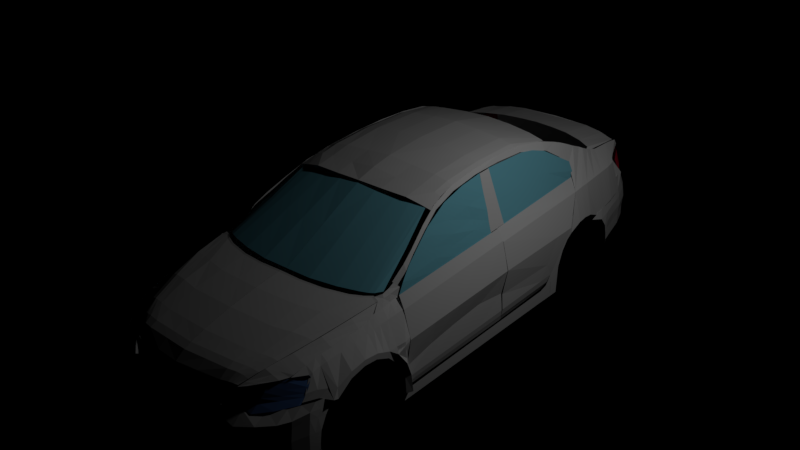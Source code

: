 # Source: bez_modifierov.blend  (saved by Blender 2.77.0; exported with 4.5.12 LTS)
import bpy
from mathutils import Matrix  # noqa: F401  (used for matrix-valued properties, if any)

bpy.ops.wm.read_factory_settings(use_empty=True)
scene = bpy.context.scene
scene.name = 'Scene'

# ---- collections
col_collection_1 = bpy.data.collections.new('Collection 1'); scene.collection.children.link(col_collection_1)

# ---- materials (node trees are filled in below, after node groups)
mat_material_001 = bpy.data.materials.new('Material.001')
mat_material_001.alpha_threshold = 0.0
mat_material_001.use_transparent_shadow = False
mat_material_001.diffuse_color = (0.2307, 0.6584, 0.7991, 1.0)
mat_material_001.roughness = 0.5
mat_material_003 = bpy.data.materials.new('Material.003')
mat_material_003.alpha_threshold = 0.0
mat_material_003.use_transparent_shadow = False
mat_material_003.diffuse_color = (0.8, 0.007167, 0.05758, 1.0)
mat_material_003.roughness = 0.5
mat_material_005 = bpy.data.materials.new('Material.005')
mat_material_005.alpha_threshold = 0.0
mat_material_005.use_transparent_shadow = False
mat_material_005.diffuse_color = (0.2307, 0.6574, 0.8, 1.0)
mat_material_005.roughness = 0.5
mat_material_006 = bpy.data.materials.new('Material.006')
mat_material_006.alpha_threshold = 0.0
mat_material_006.use_transparent_shadow = False
mat_material_006.diffuse_color = (0.2307, 0.6584, 0.7991, 1.0)
mat_material_006.roughness = 0.5
mat_material = bpy.data.materials.new('Material')
mat_material.alpha_threshold = 0.0
mat_material.use_transparent_shadow = False
mat_material.diffuse_color = (0.1651, 0.3418, 0.8, 1.0)
mat_material.roughness = 0.5
mat_material_004 = bpy.data.materials.new('Material.004')
mat_material_004.alpha_threshold = 0.0
mat_material_004.use_transparent_shadow = False
mat_material_004.diffuse_color = (0.2307, 0.6584, 0.7991, 1.0)
mat_material_004.roughness = 0.5

# ---- material node trees

# ---- cameras
cam_camera = bpy.data.cameras.new('Camera')
cam_camera.clip_end = 100.0
cam_camera.lens = 35.0
cam_camera.sensor_width = 32.0
cam_camera.sensor_height = 18.0
cam_camera.ortho_scale = 7.314
cam_camera.dof.focus_distance = 0.0
cam_camera.dof.aperture_fstop = 128.0

# ---- lights
light_lamp = bpy.data.lights.new('Lamp', 'POINT')
light_lamp.transmission_factor = 0.0
light_lamp.cutoff_distance = 30.0
light_lamp.energy = 100.0
light_lamp.shadow_buffer_clip_start = 1.001
light_lamp.shadow_soft_size = 0.1
light_lamp.shadow_maximum_resolution = 0.006
light_lamp.use_absolute_resolution = True

# ---- meshes
me_plane_019 = bpy.data.meshes.new('Plane.019')
me_plane_019.from_pydata([(0.002147, -2.76, 3.573), (4.487, -1.61, 3.573), (0.002147, 1.886, 5.963), (3.588, 2.278, 5.717), (2.695, -2.532, 3.573), (2.071, 1.997, 5.821), (1.037, 1.889, 5.892), (1.349, -2.751, 3.573), (3.682, -2.245, 3.573), (2.83, 2.091, 5.769), (4.085, -2.085, 3.573), (3.209, 2.184, 5.743), (4.286, -1.95, 3.573), (3.399, 2.231, 5.73), (0.002147, -0.4372, 4.768), (4.086, 0.3338, 4.645), (2.383, -0.2677, 4.697), (1.193, -0.4308, 4.732), (3.256, -0.07719, 4.671), (3.647, 0.04964, 4.658), (3.842, 0.1403, 4.651)], [], [(20, 15, 3, 13), (17, 16, 5, 6), (14, 17, 6, 2), (16, 18, 9, 5), (18, 19, 11, 9), (19, 20, 13, 11), (10, 12, 20, 19), (8, 10, 19, 18), (4, 8, 18, 16), (0, 7, 17, 14), (7, 4, 16, 17), (12, 1, 15, 20)])
_k = {(0, 14): 1.0, (1, 12): 1.0, (3, 15): 1.0, (2, 6): 1.0, (4, 7): 1.0, (5, 9): 1.0, (5, 6): 1.0, (0, 7): 1.0, (4, 8): 1.0, (9, 11): 1.0, (8, 10): 1.0, (11, 13): 1.0, (10, 12): 1.0, (3, 13): 1.0, (2, 14): 1.0, (1, 15): 1.0, (19, 20): 1.0, (18, 19): 1.0, (16, 18): 1.0, (14, 17): 1.0, (16, 17): 1.0, (15, 20): 1.0}
me_plane_019.attributes.new('crease_edge', 'FLOAT', 'EDGE').data.foreach_set('value', [_k.get((min(e.vertices), max(e.vertices)), 0.0) for e in me_plane_019.edges])
me_plane_019.materials.append(mat_material_001)
me_plane_019.use_remesh_preserve_volume = False
me_plane_019.use_remesh_preserve_attributes = False
me_plane_019.use_mirror_vertex_groups = False
me_plane_019.update()
me_plane_014 = bpy.data.meshes.new('Plane.014')
me_plane_014.from_pydata([(0.01387, -0.7411, 1.132e-08), (6.501, -0.7411, 0.9707), (0.01387, 1.518, -1.165), (6.781, 1.539, -0.41), (3.257, -0.7411, 0.1618), (3.398, 1.529, -0.9816), (4.879, -0.7411, 0.48), (5.089, 1.534, -0.7605), (0.01387, 0.8184, -0.5225), (5.474, 0.8339, 0.2934), (3.358, 0.8261, -0.3452), (5.03, 0.83, -0.0967), (6.757, 1.143, -0.01958), (3.378, 1.134, -0.6247), (5.06, 1.139, -0.3899), (0.01387, 1.125, -0.805)], [], [(14, 12, 3, 7), (15, 13, 5, 2), (13, 14, 7, 5), (4, 6, 11, 10), (0, 4, 10, 8), (6, 1, 9, 11), (10, 11, 14, 13), (8, 10, 13, 15), (11, 9, 12, 14)])
_k = {(0, 8): 1.0, (1, 6): 1.0, (3, 12): 1.0, (2, 5): 1.0, (0, 4): 1.0, (5, 7): 1.0, (4, 6): 1.0, (3, 7): 1.0, (8, 15): 1.0, (1, 9): 1.0, (10, 11): 1.0, (8, 10): 1.0, (9, 11): 1.0, (9, 12): 1.0, (2, 15): 1.0, (13, 14): 1.0, (13, 15): 1.0, (12, 14): 1.0}
me_plane_014.attributes.new('crease_edge', 'FLOAT', 'EDGE').data.foreach_set('value', [_k.get((min(e.vertices), max(e.vertices)), 0.0) for e in me_plane_014.edges])
me_plane_014.use_remesh_preserve_volume = False
me_plane_014.use_remesh_preserve_attributes = False
me_plane_014.use_mirror_vertex_groups = False
me_plane_014.update()
me_plane_009 = bpy.data.meshes.new('Plane.009')
me_plane_009.from_pydata([(-0.004308, -1.516, 0.3934), (4.528, -1.246, -0.2827), (-0.004308, 1.492, 0.8851), (3.446, 1.443, 0.6761), (-0.004308, 0.2701, 0.6854), (4.34, 0.3507, 0.2867), (3.951, 0.9166, 0.4885), (-0.004308, 0.9033, 0.7889), (2.355, -1.498, 0.2749), (1.792, 1.466, 0.7763), (2.946, 0.3121, 0.4778), (2.571, 0.9102, 0.6325), (3.442, -1.421, 0.08214), (2.619, 1.454, 0.7262), (3.299, 0.3314, 0.3822), (3.003, 0.9134, 0.5605), (-0.004308, -0.3231, 0.5884), (4.403, -0.1795, 0.0976), (2.45, -0.2892, 0.4104), (3.346, -0.2507, 0.2826), (3.664, 1.215, 0.5951), (-0.004308, 1.238, 0.8435), (2.19, 1.226, 0.7142), (2.785, 1.221, 0.6546), (-0.004308, -0.7978, 0.5042), (4.408, -0.6485, 0.005236), (2.446, -0.7645, 0.3289), (3.351, -0.7243, 0.1982)], [], [(23, 20, 3, 13), (19, 17, 5, 14), (14, 5, 6, 15), (4, 10, 11, 7), (16, 18, 10, 4), (21, 22, 9, 2), (10, 14, 15, 11), (18, 19, 14, 10), (22, 23, 13, 9), (26, 27, 19, 18), (24, 26, 18, 16), (27, 25, 17, 19), (11, 15, 23, 22), (7, 11, 22, 21), (15, 6, 20, 23), (12, 1, 25, 27), (0, 8, 26, 24), (8, 12, 27, 26)])
me_plane_009.use_remesh_preserve_volume = False
me_plane_009.use_remesh_preserve_attributes = False
me_plane_009.use_mirror_vertex_groups = False
me_plane_009.update()
me_plane_008 = bpy.data.meshes.new('Plane.008')
me_plane_008.from_pydata([(-12.61, -1.911, 3.038), (-11.56, 0.8176, 2.441), (-12.44, 0.2575, 4.32), (-5.615, -0.3163, -0.5063), (-8.068, -1.867, -0.3266), (-8.12, 0.7768, 0.2798), (-10.3, 0.939, 1.203), (-9.951, -1.889, 0.208), (-6.774, -1.805, -0.5683), (-6.868, 0.5678, -0.02886), (-11.43, -1.9, 1.015), (-12.56, -1.079, 3.631), (-8.083, -1.094, -0.1493), (-10.05, -1.062, 0.499), (-6.801, -1.111, -0.4106), (-11.47, -1.086, 1.432)], [], [(8, 3, 9, 14), (13, 12, 5, 6), (15, 13, 6, 1), (12, 14, 9, 5), (11, 15, 1, 2), (0, 10, 15, 11), (4, 8, 14, 12), (10, 7, 13, 15), (7, 4, 12, 13)])
_k = {(0, 11): 1.0, (1, 6): 1.0, (3, 8): 1.0, (1, 2): 1.0, (4, 7): 1.0, (5, 9): 1.0, (5, 6): 1.0, (7, 10): 1.0, (4, 8): 1.0, (3, 9): 1.0, (9, 14): 1.0, (0, 10): 1.0, (2, 11): 1.0, (8, 14): 1.0}
me_plane_008.attributes.new('crease_edge', 'FLOAT', 'EDGE').data.foreach_set('value', [_k.get((min(e.vertices), max(e.vertices)), 0.0) for e in me_plane_008.edges])
me_plane_008.materials.append(mat_material_003)
me_plane_008.use_remesh_preserve_volume = False
me_plane_008.use_remesh_preserve_attributes = False
me_plane_008.use_mirror_vertex_groups = False
me_plane_008.update()
me_plane_018 = bpy.data.meshes.new('Plane.018')
me_plane_018.from_pydata([(-0.9795, -1.641, 2.498), (0.6728, -1.825, 3.307), (0.05038, 2.443, 2.964), (0.591, 2.243, 3.17), (-0.6504, 1.269, 2.682), (0.6149, 1.053, 3.21), (-0.9121, 0.1709, 2.524), (0.6367, -0.03298, 3.247), (0.6258, 0.5103, 3.228), (-0.8205, 0.7201, 2.574), (-0.08971, -1.74, 2.934), (0.337, 2.399, 3.134), (0.03099, 1.153, 2.967), (-0.07799, 0.06111, 2.913), (-0.04162, 0.6071, 2.926)], [], [(12, 5, 3, 11), (14, 8, 5, 12), (10, 1, 7, 13), (13, 7, 8, 14), (6, 13, 14, 9), (0, 10, 13, 6), (9, 14, 12, 4), (4, 12, 11, 2)])
_k = {(0, 6): 1.0, (1, 10): 1.0, (3, 5): 1.0, (2, 11): 1.0, (2, 4): 1.0, (5, 8): 1.0, (6, 9): 1.0, (1, 7): 1.0, (7, 8): 1.0, (4, 9): 1.0, (0, 10): 1.0, (3, 11): 1.0}
me_plane_018.attributes.new('crease_edge', 'FLOAT', 'EDGE').data.foreach_set('value', [_k.get((min(e.vertices), max(e.vertices)), 0.0) for e in me_plane_018.edges])
me_plane_018.materials.append(mat_material_005)
me_plane_018.use_remesh_preserve_volume = False
me_plane_018.use_remesh_preserve_attributes = False
me_plane_018.use_mirror_vertex_groups = False
me_plane_018.update()
me_plane_017 = bpy.data.meshes.new('Plane.017')
me_plane_017.from_pydata([(-1.375, -0.2731, -8.008), (2.49, -0.7026, -6.082), (-1.462, 1.396, -8.008), (2.453, 0.4218, -6.082)], [], [(0, 1, 3, 2)])
_k = {(0, 2): 1.0, (0, 1): 1.0, (1, 3): 1.0, (2, 3): 1.0}
me_plane_017.attributes.new('crease_edge', 'FLOAT', 'EDGE').data.foreach_set('value', [_k.get((min(e.vertices), max(e.vertices)), 0.0) for e in me_plane_017.edges])
me_plane_017.use_remesh_preserve_volume = False
me_plane_017.use_remesh_preserve_attributes = False
me_plane_017.use_mirror_vertex_groups = False
me_plane_017.update()
me_plane_016 = bpy.data.meshes.new('Plane.016')
me_plane_016.from_pydata([(-0.1839, -1.092, 1.397), (0.32, -1.739, 1.56), (-0.5928, 0.539, 1.194), (0.2108, 0.3559, 1.581), (-0.315, -0.8527, 1.342), (0.2785, -0.8735, 1.565), (0.2502, -0.4089, 1.57), (-0.4898, -0.403, 1.271), (0.2286, 0.0534, 1.576), (-0.5694, 0.06097, 1.23), (0.008891, -1.416, 1.469), (-0.1156, 0.4231, 1.439), (-0.0291, -0.8641, 1.461), (-0.06144, -0.4062, 1.455), (-0.09525, 0.05683, 1.419), (0.1644, -1.62, 1.532), (0.02894, 0.3942, 1.493), (0.1107, -0.8688, 1.514), (0.08267, -0.4075, 1.502), (0.04795, 0.05511, 1.497), (-0.3167, 0.4698, 1.334), (-0.2007, -0.8595, 1.396), (-0.2485, -0.4049, 1.368), (-0.2904, 0.0585, 1.352)], [], [(15, 1, 5, 17), (17, 5, 6, 18), (18, 6, 8, 19), (22, 13, 14, 23), (21, 12, 13, 22), (0, 10, 12, 21), (13, 18, 19, 14), (12, 17, 18, 13), (10, 15, 17, 12), (0, 21, 4), (4, 21, 22, 7), (7, 22, 23, 9), (9, 23, 20, 2), (14, 19, 16, 11), (23, 14, 11, 20), (19, 8, 3, 16)])
_k = {(0, 4): 1.0, (1, 15): 1.0, (2, 20): 1.0, (4, 7): 1.0, (5, 6): 1.0, (7, 9): 1.0, (6, 8): 1.0, (11, 16): 1.0, (10, 15): 1.0, (3, 16): 1.0, (11, 20): 1.0, (0, 10): 1.0, (2, 9): 1.0, (3, 8): 1.0, (1, 5): 1.0}
me_plane_016.attributes.new('crease_edge', 'FLOAT', 'EDGE').data.foreach_set('value', [_k.get((min(e.vertices), max(e.vertices)), 0.0) for e in me_plane_016.edges])
me_plane_016.materials.append(mat_material_006)
me_plane_016.use_remesh_preserve_volume = False
me_plane_016.use_remesh_preserve_attributes = False
me_plane_016.use_mirror_vertex_groups = False
me_plane_016.update()
me_plane_015 = bpy.data.meshes.new('Plane.015')
me_plane_015.from_pydata([(-1.195, -3.198, -8.35), (0.3238, -3.198, -7.455), (-0.9959, 6.386, -9.408), (1.886, 6.793, -7.869), (-0.4324, 1.594, -9.454), (1.324, 1.798, -7.98), (0.2795, -2.183, -8.097), (1.262, 6.609, -8.616), (0.8965, 1.746, -8.449), (-1.639, -0.9609, -9.416), (0.983, -0.6999, -7.767), (0.6145, -0.726, -8.285), (1.753, 4.296, -7.968), (-1.046, 3.99, -9.48), (1.099, 4.217, -8.533), (-1.235, -2.079, -8.807), (0.7014, -1.949, -7.611), (0.3575, -1.962, -8.177), (1.154, 0.549, -7.874), (0.7555, 0.5098, -8.367), (-0.7373, 0.3165, -9.435), (-0.5235, 2.792, -9.467), (1.476, 3.047, -8.016), (0.9977, 2.981, -8.491), (-4.914, 6.803, -9.132), (-4.944, 5.859, -9.482), (-3.373, 6.525, -9.131), (-3.422, 5.7, -9.481), (-2.234, 5.198, -9.481), (-2.184, 6.455, -9.131), (2.821, 6.793, -7.511), (2.348, 5.131, -7.216), (2.23, 4.925, -7.692), (2.457, 7.137, -7.8), (-0.5215, 6.402, -9.39), (0.02258, 1.646, -9.452), (-0.6905, -2.85, -8.352), (-0.8676, -0.8805, -9.312), (-0.5302, 4.068, -9.499), (-0.6898, -2.039, -8.64), (-0.2263, 0.3827, -9.412), (-0.08229, 2.857, -9.475), (1.787, 5.106, -7.992), (1.152, 4.993, -8.56), (-1.029, 4.767, -9.704), (-4.934, 6.344, -9.706), (-3.406, 6.127, -9.705), (-2.218, 5.662, -9.705), (2.443, 5.67, -7.514), (2.249, 5.504, -7.743), (-0.5274, 4.825, -9.499), (0.8845, -1.194, -7.706), (0.5128, -1.215, -8.167), (-1.479, -1.404, -9.459), (-0.7972, -1.339, -8.969), (1.608, 3.671, -7.992), (1.048, 3.599, -8.512), (-0.7845, 3.391, -9.474), (-0.3063, 3.462, -9.487), (1.839, 5.983, -7.928), (1.209, 5.833, -8.589), (2.584, 6.254, -7.512), (2.331, 6.157, -7.773), (-0.5243, 5.645, -9.572), (-1.012, 5.609, -9.604), (-4.923, 6.583, -9.328), (-3.389, 6.334, -9.327), (-2.2, 6.075, -9.327), (-0.7587, 6.394, -9.437), (-0.9262, 4.796, -9.51), (-0.7681, 5.627, -9.626), (-2.234, 5.198, -9.481)], [], [(60, 59, 3, 7), (19, 18, 5, 8), (40, 19, 8, 35), (63, 60, 7, 34), (9, 53, 37), (52, 51, 10, 11), (58, 56, 14, 38), (56, 55, 12, 14), (6, 1, 16, 17), (36, 6, 17, 39), (37, 11, 19, 40), (11, 10, 18, 19), (8, 5, 22, 23), (35, 8, 23, 41), (66, 26, 24, 65), (67, 29, 26, 66), (64, 2, 29, 67), (49, 32, 31, 48), (42, 12, 32, 49), (4, 35, 41, 21), (9, 37, 40, 20), (0, 36, 39, 15), (52, 11, 37, 53), (70, 63, 34, 68), (20, 40, 35, 4), (59, 42, 49, 62), (62, 49, 48, 61), (28, 47, 46, 27), (27, 46, 45, 25), (38, 14, 43, 50), (14, 12, 42, 43), (57, 21, 41, 58), (50, 69, 44, 38), (38, 44, 28, 13), (28, 44, 47), (15, 39, 54, 53), (17, 16, 51, 52), (39, 17, 52, 54), (13, 57, 58, 38), (23, 22, 55, 56), (41, 23, 56, 58), (33, 62, 61, 30), (3, 59, 62, 33), (69, 50, 63, 70), (44, 64, 67, 47), (47, 67, 66, 46), (46, 66, 65, 45), (50, 43, 60, 63), (43, 42, 59, 60), (44, 69, 70, 64), (64, 70, 68, 2)])
_k = {(0, 15): 1.0, (1, 6): 1.0, (2, 68): 1.0, (4, 21): 1.0, (5, 18): 1.0, (6, 36): 1.0, (3, 7): 1.0, (8, 19): 1.0, (7, 60): 1.0, (9, 20): 1.0, (10, 51): 1.0, (11, 52): 1.0, (12, 55): 1.0, (14, 56): 1.0, (15, 53): 1.0, (1, 16): 1.0, (6, 17): 1.0, (10, 18): 1.0, (11, 19): 1.0, (4, 20): 1.0, (21, 57): 1.0, (5, 22): 1.0, (8, 23): 1.0, (25, 45): 1.0, (24, 26): 1.0, (26, 29): 1.0, (25, 27): 1.0, (27, 28): 1.0, (2, 29): 1.0, (30, 61): 1.0, (31, 32): 1.0, (3, 33): 1.0, (12, 32): 1.0, (30, 33): 1.0, (7, 34): 1.0, (0, 36): 1.0, (35, 41): 1.0, (37, 40): 1.0, (38, 58): 1.0, (35, 40): 1.0, (14, 43): 1.0, (45, 65): 1.0, (31, 48): 1.0, (44, 47): 1.0, (46, 47): 1.0, (45, 46): 1.0, (38, 44): 1.0, (13, 28): 1.0, (16, 51): 1.0, (17, 52): 1.0, (9, 53): 1.0, (37, 53): 1.0, (22, 55): 1.0, (23, 56): 1.0, (13, 57): 1.0, (41, 58): 1.0, (43, 60): 1.0, (48, 61): 1.0, (24, 65): 1.0, (34, 68): 1.0}
me_plane_015.attributes.new('crease_edge', 'FLOAT', 'EDGE').data.foreach_set('value', [_k.get((min(e.vertices), max(e.vertices)), 0.0) for e in me_plane_015.edges])
me_plane_015.use_remesh_preserve_volume = False
me_plane_015.use_remesh_preserve_attributes = False
me_plane_015.use_mirror_vertex_groups = False
me_plane_015.update()
me_plane_013 = bpy.data.meshes.new('Plane.013')
me_plane_013.from_pydata([(7.361, -3.118, -9.259e-08), (12.04, -3.725, 4.986), (6.251, -1.388, -1.15), (12.3, -1.422, 3.367), (9.701, -3.59, 2.086), (9.237, -0.9132, -0.1649), (7.735, -0.9118, -0.9443), (8.531, -3.354, 0.9655), (10.87, -3.658, 3.536), (10.74, -1.083, 1.323), (6.662, -2.05, -0.7069), (12.29, -2.32, 4.18), (9.469, -2.15, 0.976), (8.133, -2.099, 0.144), (10.81, -2.218, 2.456), (6.975, -2.544, -0.3636), (12.25, -2.804, 4.552), (9.585, -2.657, 1.379), (8.332, -2.602, 0.4533), (10.84, -2.73, 2.844), (12.31, -1.997, 3.901), (9.353, -1.735, 0.6952), (7.934, -1.624, -0.2263), (10.77, -1.828, 2.129), (6.398, -1.601, -0.9893), (7.229, -2.902, -0.1615), (12.07, -3.437, 5.058), (9.643, -3.256, 1.854), (8.431, -3.049, 0.7601), (10.85, -3.336, 3.301), (6.993, -1.049, -1.235), (7.946, -3.236, 0.4828), (7.398, -2.075, -0.2815), (7.653, -2.573, 0.04484), (7.166, -1.612, -0.6078), (7.83, -2.975, 0.2993), (11.97, -3.721, 4.897), (12.21, -1.401, 3.147), (12.2, -2.313, 4.074), (12.17, -2.8, 4.448), (12.22, -1.987, 3.792), (11.99, -3.431, 4.95), (6.374, -1.332, -1.148), (6.784, -2.054, -0.6368), (7.086, -2.548, -0.2963), (6.524, -1.603, -0.9265), (7.328, -2.914, -0.08556), (7.457, -3.138, 0.07957)], [], [(40, 20, 3, 37), (22, 21, 5, 6), (34, 22, 6, 30), (21, 23, 9, 5), (17, 19, 14, 12), (33, 18, 13, 32), (18, 17, 12, 13), (39, 16, 11, 38), (41, 26, 16, 39), (28, 27, 17, 18), (35, 28, 18, 33), (27, 29, 19, 17), (12, 14, 23, 21), (32, 13, 22, 34), (13, 12, 21, 22), (38, 11, 20, 40), (4, 8, 29, 27), (31, 7, 28, 35), (7, 4, 27, 28), (36, 1, 26, 41), (47, 31, 35, 46), (43, 32, 34, 45), (46, 35, 33, 44), (44, 33, 32, 43), (45, 34, 30, 42), (8, 36, 41, 29), (14, 38, 40, 23), (29, 41, 39, 19), (19, 39, 38, 14), (23, 40, 37, 9), (24, 45, 42, 2), (15, 44, 43, 10), (25, 46, 44, 15), (10, 43, 45, 24), (0, 47, 46, 25)])
_k = {(0, 25): 1.0, (1, 36): 1.0, (3, 20): 1.0, (2, 42): 1.0, (4, 7): 1.0, (5, 9): 1.0, (5, 6): 1.0, (7, 31): 1.0, (4, 8): 1.0, (9, 37): 1.0, (10, 24): 1.0, (11, 16): 1.0, (10, 15): 1.0, (16, 26): 1.0, (11, 20): 1.0, (2, 24): 1.0, (15, 25): 1.0, (1, 26): 1.0, (6, 30): 1.0, (31, 47): 1.0, (8, 36): 1.0, (3, 37): 1.0, (30, 42): 1.0, (0, 47): 1.0}
me_plane_013.attributes.new('crease_edge', 'FLOAT', 'EDGE').data.foreach_set('value', [_k.get((min(e.vertices), max(e.vertices)), 0.0) for e in me_plane_013.edges])
me_plane_013.materials.append(mat_material)
me_plane_013.use_remesh_preserve_volume = False
me_plane_013.use_remesh_preserve_attributes = False
me_plane_013.use_mirror_vertex_groups = False
me_plane_013.update()
me_plane_012 = bpy.data.meshes.new('Plane.012')
me_plane_012.from_pydata([(-2.345e-14, -2.391, -107.0), (23.3, -3.024, -90.69), (-2.524e-14, 7.409, -107.3), (23.3, 6.734, -93.76), (11.67, -2.391, -105.7), (11.67, 7.451, -105.9), (17.51, -3.161, -100.6), (17.51, 7.282, -103.2), (20.22, -3.405, -98.69), (20.22, 7.282, -100.9), (21.57, -3.761, -96.8), (21.57, 7.324, -98.74), (22.8, -3.951, -94.79), (22.8, 7.451, -95.77), (5.837, 7.324, -106.9), (5.837, -2.265, -106.7), (14.59, 7.366, -105.2), (14.59, -3.345, -103.3), (-2.433e-14, 1.533, -108.0), (23.3, 1.855, -94.21), (11.67, 1.51, -106.7), (17.51, 1.654, -103.9), (20.22, 2.171, -101.7), (21.57, 2.066, -99.51), (22.8, 1.75, -96.53), (5.837, 1.598, -107.7), (14.59, 1.582, -106.0), (-2.405e-14, 0.05865, -107.8), (23.3, -0.5843, -93.04), (11.67, 0.06919, -106.4), (17.51, -0.1627, -103.7), (20.22, -0.3841, -101.4), (21.57, -0.5632, -99.25), (22.8, -1.101, -96.28), (5.837, 0.1324, -107.5), (14.59, -0.04675, -105.7), (23.3, 4.295, -94.5), (11.67, 4.99, -106.7), (17.51, 4.889, -103.9), (20.22, 4.727, -101.7), (21.57, 4.695, -99.51), (22.8, 4.6, -96.53), (5.837, 4.927, -107.7), (14.59, 4.895, -106.0), (-2.498e-14, 4.959, -108.0), (23.05, -3.783, -93.1), (23.05, 7.092, -94.77), (23.05, 1.802, -95.37), (23.05, -0.8426, -94.66), (23.05, 4.447, -95.52), (-2.434e-14, 3.246, -106.6), (23.3, 3.075, -94.36), (11.67, 3.25, -105.3), (17.51, 3.271, -102.5), (20.22, 3.449, -100.7), (21.57, 3.381, -99.51), (22.8, 3.175, -96.53), (5.837, 3.263, -106.3), (14.59, 3.239, -104.6), (23.05, 3.125, -95.44), (23.3, 3.685, -94.43), (11.67, 4.12, -105.4), (17.51, 4.08, -102.7), (20.22, 4.088, -101.2), (21.57, 4.038, -99.51), (22.8, 3.888, -96.53), (5.837, 4.095, -106.4), (14.59, 4.067, -104.7), (23.05, 3.786, -95.48), (-2.453e-14, 4.102, -106.7), (-2.42e-14, 2.389, -106.7), (23.3, 2.465, -94.29), (11.67, 2.38, -105.4), (17.51, 2.463, -102.6), (20.22, 2.81, -101.2), (21.57, 2.723, -99.51), (22.8, 2.462, -96.53), (5.837, 2.431, -106.4), (14.59, 2.41, -104.7), (23.05, 2.464, -95.41), (23.3, 5.514, -94.51), (11.67, 6.221, -106.7), (17.51, 6.086, -103.9), (20.22, 6.004, -101.7), (21.57, 6.01, -99.51), (22.8, 6.026, -96.53), (5.837, 6.126, -107.7), (14.59, 6.131, -106.0), (-2.519e-14, 6.184, -108.0), (23.05, 5.77, -95.52), (-2.382e-14, -1.166, -107.7), (23.3, -1.804, -92.16), (11.67, -1.161, -106.3), (17.51, -1.404, -103.6), (20.22, -1.662, -101.3), (21.57, -1.878, -99.17), (22.8, -2.526, -96.19), (5.837, -1.066, -107.4), (14.59, -1.282, -105.6), (23.05, -2.313, -94.18)], [(22, 55), (39, 55)], [(89, 80, 3, 46), (86, 81, 5, 14), (87, 82, 7, 16), (82, 83, 9, 7), (83, 84, 11, 9), (84, 85, 13, 11), (88, 86, 14, 2), (81, 87, 16, 5), (29, 35, 26, 20), (27, 34, 25, 18), (32, 33, 24, 23), (31, 32, 23, 22), (30, 31, 22, 21), (35, 30, 21, 26), (34, 29, 20, 25), (48, 28, 19, 47), (99, 91, 28, 48), (97, 92, 29, 34), (98, 93, 30, 35), (93, 94, 31, 30), (94, 95, 32, 31), (95, 96, 33, 32), (90, 97, 34, 27), (92, 98, 35, 29), (61, 67, 43, 37), (69, 66, 42, 44), (64, 65, 41, 40), (63, 64, 40, 39), (62, 63, 39, 38), (67, 62, 38, 43), (66, 61, 37, 42), (68, 60, 36, 49), (65, 68, 49, 41), (96, 99, 48, 33), (33, 48, 47, 24), (85, 89, 46, 13), (76, 79, 59, 56), (79, 71, 51, 59), (77, 72, 52, 57), (78, 73, 53, 58), (73, 74, 54, 53), (74, 75, 55, 54), (75, 76, 56, 55), (70, 77, 57, 50), (72, 78, 58, 52), (56, 59, 68, 65), (59, 51, 60, 68), (57, 52, 61, 66), (58, 53, 62, 67), (53, 54, 63, 62), (54, 55, 64, 63), (55, 56, 65, 64), (50, 57, 66, 69), (52, 58, 67, 61), (20, 26, 78, 72), (18, 25, 77, 70), (23, 24, 76, 75), (22, 23, 75, 74), (21, 22, 74, 73), (26, 21, 73, 78), (25, 20, 72, 77), (47, 19, 71, 79), (24, 47, 79, 76), (41, 49, 89, 85), (37, 43, 87, 81), (44, 42, 86, 88), (40, 41, 85, 84), (39, 40, 84, 83), (38, 39, 83, 82), (43, 38, 82, 87), (42, 37, 81, 86), (49, 36, 80, 89), (12, 45, 99, 96), (4, 17, 98, 92), (0, 15, 97, 90), (10, 12, 96, 95), (8, 10, 95, 94), (6, 8, 94, 93), (17, 6, 93, 98), (15, 4, 92, 97), (45, 1, 91, 99)])
_k = {(0, 90): 1.0, (1, 45): 1.0, (3, 80): 1.0, (2, 14): 1.0, (4, 15): 1.0, (5, 16): 1.0, (6, 17): 1.0, (7, 9): 1.0, (6, 8): 1.0, (9, 11): 1.0, (8, 10): 1.0, (11, 13): 1.0, (10, 12): 1.0, (13, 46): 1.0, (5, 14): 1.0, (0, 15): 1.0, (7, 16): 1.0, (4, 17): 1.0, (18, 70): 1.0, (19, 28): 1.0, (20, 26): 1.0, (18, 25): 1.0, (21, 22): 1.0, (21, 26): 1.0, (20, 25): 1.0, (18, 27): 1.0, (28, 91): 1.0, (36, 60): 1.0, (44, 88): 1.0, (37, 43): 1.0, (42, 44): 1.0, (38, 39): 1.0, (38, 43): 1.0, (37, 42): 1.0, (12, 45): 1.0, (3, 46): 1.0, (50, 69): 1.0, (51, 71): 1.0, (22, 55): 1.0, (39, 55): 1.0, (51, 60): 1.0, (44, 69): 1.0, (50, 70): 1.0, (19, 71): 1.0, (36, 80): 1.0, (2, 88): 1.0, (27, 90): 1.0, (1, 91): 1.0}
me_plane_012.attributes.new('crease_edge', 'FLOAT', 'EDGE').data.foreach_set('value', [_k.get((min(e.vertices), max(e.vertices)), 0.0) for e in me_plane_012.edges])
me_plane_012.use_remesh_preserve_volume = False
me_plane_012.use_remesh_preserve_attributes = False
me_plane_012.use_mirror_vertex_groups = False
me_plane_012.update()
me_plane_011 = bpy.data.meshes.new('Plane.011')
me_plane_011.from_pydata([(0.0, -0.7932, -0.9996), (8.901, -0.5633, -9.555), (0.0, 1.415, 1.816e-08), (8.886, 2.595, -7.008), (4.358, -0.7932, -1.263), (4.35, 1.462, -0.2016), (6.537, -2.468, -2.069), (6.525, 1.929, -0.9767), (7.626, -2.36, -3.432), (7.613, 2.068, -2.325), (5.438, 1.502, -0.4602), (5.447, -1.547, -1.537), (7.069, 1.96, -1.397), (7.081, -2.375, -2.497), (8.358, -0.935, -6.3), (8.344, 2.409, -5.185), (8.09, 2.223, -3.755), (8.104, -1.446, -4.866), (8.661, -0.7801, -7.734), (8.646, 2.548, -6.615), (8.231, -1.051, -5.583), (8.217, 2.316, -4.47), (7.851, 2.146, -3.04), (7.865, -2.349, -4.149), (8.153, 2.27, -4.112), (8.167, -1.155, -5.225), (0.0, -0.6065, -2.351e-09), (8.898, 0.008997, -7.968), (4.356, -0.5961, -0.2495), (6.534, -0.5199, -1.049), (7.623, -0.4448, -2.409), (5.445, -0.5649, -0.52), (7.079, -0.481, -1.475), (8.355, -0.1871, -5.275), (8.1, -0.3038, -3.842), (8.657, -0.03571, -6.708), (8.228, -0.2175, -4.558), (7.862, -0.366, -3.125), (8.164, -0.2554, -4.2), (8.891, 1.595, -7.151), (4.352, 0.9958, -0.2201), (6.529, 1.06, -1.005), (7.617, 1.141, -2.357), (5.44, 1.013, -0.4833), (7.073, 1.081, -1.427), (8.348, 1.405, -5.22), (8.094, 1.246, -3.788), (8.65, 1.549, -6.651), (8.221, 1.336, -4.504), (7.855, 1.175, -3.073), (8.157, 1.293, -4.146), (0.0, 0.9951, 2.603e-08), (5.992, -2.465, -1.803), (5.981, 1.615, -0.7184), (5.99, -0.5424, -0.7843), (5.985, 1.036, -0.7439), (0.0, -0.6104, -2.114e-09), (8.898, -0.002927, -7.98), (4.356, -0.6002, -0.2498), (6.534, -0.5605, -1.049), (7.623, -0.4847, -2.409), (5.445, -0.5853, -0.5203), (7.079, -0.5205, -1.475), (8.355, -0.2027, -5.275), (8.101, -0.3276, -3.842), (8.657, -0.05122, -6.708), (8.228, -0.2348, -4.559), (7.862, -0.4073, -3.126), (8.164, -0.2741, -4.2), (5.99, -0.5824, -0.7847), (0.0, 0.1943, 0.2225), (8.894, 0.802, -7.337), (4.354, 0.1998, -0.01233), (6.531, 0.2698, -0.804), (7.62, 0.3483, -2.16), (5.443, 0.224, -0.2791), (7.076, 0.2998, -1.228), (8.351, 0.609, -5.025), (8.097, 0.4711, -3.593), (8.654, 0.7567, -6.457), (8.224, 0.5595, -4.309), (7.858, 0.4043, -2.877), (8.161, 0.5189, -3.951), (5.987, 0.2469, -0.5416)], [], [(47, 39, 3, 19), (51, 40, 5, 2), (55, 41, 7, 53), (44, 42, 9, 12), (40, 43, 10, 5), (41, 44, 12, 7), (48, 45, 15, 21), (49, 46, 16, 22), (45, 47, 19, 15), (50, 48, 21, 24), (42, 49, 22, 9), (46, 50, 24, 16), (64, 68, 38, 34), (60, 67, 37, 30), (68, 66, 36, 38), (63, 65, 35, 33), (67, 64, 34, 37), (66, 63, 33, 36), (59, 62, 32, 29), (58, 61, 31, 28), (62, 60, 30, 32), (69, 59, 29, 54), (56, 58, 28, 26), (65, 57, 27, 35), (78, 82, 50, 46), (74, 81, 49, 42), (82, 80, 48, 50), (77, 79, 47, 45), (81, 78, 46, 49), (80, 77, 45, 48), (73, 76, 44, 41), (72, 75, 43, 40), (76, 74, 42, 44), (83, 73, 41, 55), (70, 72, 40, 51), (79, 71, 39, 47), (75, 83, 55, 43), (61, 69, 54, 31), (43, 55, 53, 10), (11, 52, 69, 61), (18, 1, 57, 65), (0, 4, 58, 56), (52, 6, 59, 69), (13, 8, 60, 62), (4, 11, 61, 58), (6, 13, 62, 59), (20, 14, 63, 66), (23, 17, 64, 67), (14, 18, 65, 63), (25, 20, 66, 68), (8, 23, 67, 60), (17, 25, 68, 64), (31, 54, 83, 75), (35, 27, 71, 79), (26, 28, 72, 70), (54, 29, 73, 83), (32, 30, 74, 76), (28, 31, 75, 72), (29, 32, 76, 73), (36, 33, 77, 80), (37, 34, 78, 81), (33, 35, 79, 77), (38, 36, 80, 82), (30, 37, 81, 74), (34, 38, 82, 78)])
_k = {(1, 18): 1.0, (3, 39): 1.0, (2, 5): 1.0, (0, 4): 1.0, (5, 10): 1.0, (6, 52): 1.0, (7, 12): 1.0, (8, 13): 1.0, (9, 22): 1.0, (10, 53): 1.0, (4, 11): 1.0, (9, 12): 1.0, (6, 13): 1.0, (14, 20): 1.0, (15, 19): 1.0, (16, 24): 1.0, (17, 23): 1.0, (14, 18): 1.0, (3, 19): 1.0, (20, 25): 1.0, (15, 21): 1.0, (16, 22): 1.0, (8, 23): 1.0, (21, 24): 1.0, (17, 25): 1.0, (27, 57): 1.0, (39, 71): 1.0, (11, 52): 1.0, (7, 53): 1.0, (1, 57): 1.0, (27, 71): 1.0, (75, 83): 1.0, (71, 79): 1.0, (70, 72): 1.0, (73, 83): 1.0, (74, 76): 1.0, (72, 75): 1.0, (73, 76): 1.0, (77, 80): 1.0, (78, 81): 1.0, (77, 79): 1.0, (80, 82): 1.0, (74, 81): 1.0, (78, 82): 1.0}
me_plane_011.attributes.new('crease_edge', 'FLOAT', 'EDGE').data.foreach_set('value', [_k.get((min(e.vertices), max(e.vertices)), 0.0) for e in me_plane_011.edges])
me_plane_011.use_remesh_preserve_volume = False
me_plane_011.use_remesh_preserve_attributes = False
me_plane_011.use_mirror_vertex_groups = False
me_plane_011.update()
me_plane_010 = bpy.data.meshes.new('Plane.010')
me_plane_010.from_pydata([(-0.5211, -0.9317, 1.367), (0.743, -1.003, 1.523), (-0.5756, 0.9122, 1.311), (0.7132, -0.06246, 1.523), (0.3378, -1.023, 1.554), (0.4456, 0.1847, 1.578), (-0.04001, 0.5101, 1.608), (-0.01665, -0.9934, 1.608), (0.6554, -1.024, 1.554), (0.633, 0.05142, 1.554), (-0.4369, 0.7993, 1.465), (-0.3816, -0.9626, 1.493), (0.5363, 0.1203, 1.569), (0.565, -1.023, 1.569), (-0.564, 0.5196, 1.323), (0.7195, -0.2627, 1.523), (0.3332, -0.008485, 1.58), (-0.03504, 0.1901, 1.608), (0.6377, -0.1775, 1.554), (-0.4251, 0.4243, 1.471), (0.5424, -0.1232, 1.569)], [], [(18, 15, 3, 9), (17, 16, 5, 6), (19, 17, 6, 10), (20, 18, 9, 12), (14, 19, 10, 2), (16, 20, 12, 5), (4, 13, 20, 16), (0, 11, 19, 14), (13, 8, 18, 20), (11, 7, 17, 19), (7, 4, 16, 17), (8, 1, 15, 18)])
_k = {(0, 14): 1.0, (1, 8): 1.0, (3, 15): 1.0, (2, 10): 1.0, (4, 7): 1.0, (5, 12): 1.0, (5, 16): 1.0, (5, 6): 1.0, (7, 11): 1.0, (6, 17): 1.0, (8, 13): 1.0, (3, 9): 1.0, (6, 10): 1.0, (0, 11): 1.0, (10, 19): 1.0, (9, 12): 1.0, (4, 13): 1.0, (12, 20): 1.0, (2, 14): 1.0, (1, 15): 1.0, (4, 16): 1.0, (7, 17): 1.0, (11, 19): 1.0, (13, 20): 1.0}
me_plane_010.attributes.new('crease_edge', 'FLOAT', 'EDGE').data.foreach_set('value', [_k.get((min(e.vertices), max(e.vertices)), 0.0) for e in me_plane_010.edges])
me_plane_010.use_remesh_preserve_volume = False
me_plane_010.use_remesh_preserve_attributes = False
me_plane_010.use_mirror_vertex_groups = False
me_plane_010.update()
me_plane_007 = bpy.data.meshes.new('Plane.007')
me_plane_007.from_pydata([(-2.376, -5.97, 8.068), (4.989, -5.481, 8.973), (-1.784, 5.505, 8.0), (5.103, 5.557, 8.973), (0.5897, -5.466, 9.423), (0.9994, 5.955, 9.423), (4.071, -5.311, 9.148), (4.253, 5.784, 9.148), (-0.9853, 5.745, 8.637), (-1.615, -5.76, 8.705), (4.53, -5.396, 9.089), (4.678, 5.705, 9.089), (3.381, 5.855, 9.015), (2.626, -5.375, 9.015), (-2.223, -3.012, 8.05), (5.019, -2.636, 8.973), (0.6953, -2.522, 9.423), (4.118, -2.451, 9.148), (-1.453, -2.794, 8.687), (4.568, -2.535, 9.089), (2.254, -2.48, 9.015), (5.048, 0.2205, 8.973), (0.8013, 0.4335, 9.423), (4.165, 0.42, 9.148), (-1.29, 0.183, 8.67), (4.607, 0.3379, 9.089), (2.496, 0.4256, 9.015), (-2.07, -0.04286, 8.033), (5.075, 2.889, 8.973), (0.9003, 3.194, 9.423), (4.209, 3.102, 9.148), (-1.137, 2.964, 8.653), (4.642, 3.021, 9.089), (2.836, 3.14, 9.015), (-1.927, 2.731, 8.016)], [], [(32, 28, 3, 11), (31, 29, 5, 8), (33, 30, 7, 12), (34, 31, 8, 2), (30, 32, 11, 7), (29, 33, 12, 5), (4, 13, 20, 16), (6, 10, 19, 17), (0, 9, 18, 14), (13, 6, 17, 20), (9, 4, 16, 18), (10, 1, 15, 19), (16, 20, 26, 22), (17, 19, 25, 23), (14, 18, 24, 27), (20, 17, 23, 26), (18, 16, 22, 24), (19, 15, 21, 25), (22, 26, 33, 29), (23, 25, 32, 30), (27, 24, 31, 34), (26, 23, 30, 33), (24, 22, 29, 31), (25, 21, 28, 32)])
_k = {(0, 14): 1.0, (1, 10): 1.0, (3, 28): 1.0, (2, 8): 1.0, (4, 9): 1.0, (5, 12): 1.0, (5, 29): 1.0, (6, 13): 1.0, (7, 11): 1.0, (7, 30): 1.0, (5, 8): 1.0, (0, 9): 1.0, (8, 31): 1.0, (6, 10): 1.0, (3, 11): 1.0, (7, 12): 1.0, (4, 13): 1.0, (12, 33): 1.0, (14, 27): 1.0, (1, 15): 1.0, (4, 16): 1.0, (6, 17): 1.0, (9, 18): 1.0, (13, 20): 1.0, (15, 21): 1.0, (16, 22): 1.0, (17, 23): 1.0, (18, 24): 1.0, (20, 26): 1.0, (27, 34): 1.0, (21, 28): 1.0, (22, 29): 1.0, (23, 30): 1.0, (24, 31): 1.0, (26, 33): 1.0, (2, 34): 1.0}
me_plane_007.attributes.new('crease_edge', 'FLOAT', 'EDGE').data.foreach_set('value', [_k.get((min(e.vertices), max(e.vertices)), 0.0) for e in me_plane_007.edges])
me_plane_007.use_remesh_preserve_volume = False
me_plane_007.use_remesh_preserve_attributes = False
me_plane_007.use_mirror_vertex_groups = False
me_plane_007.update()
me_plane_004 = bpy.data.meshes.new('Plane.004')
me_plane_004.from_pydata([(1.24, -29.77, 13.09), (3.06, -25.96, 14.82), (0.6744, -26.2, 13.35), (2.914, -24.43, 16.0), (2.946, -22.11, 16.46), (0.3596, -22.11, 13.57), (2.925, -9.792, 17.57), (-2.338, -15.28, 13.19), (-4.001, -7.245, 13.14), (-4.519, -10.15, 12.54), (-4.278, -6.659, 13.09), (-5.669, -6.659, 12.31), (-5.715, -0.6777, 12.21), (-6.68, -0.6777, 11.7), (-6.026, 5.16, 12.12), (-6.878, 5.16, 11.75), (-6.065, 11.3, 12.31), (-6.714, 11.3, 11.84), (-5.567, 17.15, 12.63), (-6.151, 17.15, 12.07), (-4.386, 21.77, 13.05), (-5.063, 21.77, 12.68), (-2.813, 25.39, 13.93), (-3.418, 25.39, 13.51), (-0.707, 29.05, 14.76), (-1.465, 29.05, 14.48), (0.7261, 31.27, 15.36), (-0.1885, 31.27, 14.9), (-2.801, -14.74, 13.23), (-3.258, -13.31, 12.93), (-0.4845, -11.95, 14.58), (5.901, -27.53, 16.15), (8.653, -24.47, 17.14), (8.87, -22.11, 17.6), (8.179, -10.01, 18.71), (-0.547, -19.29, 13.58), (2.865, -16.62, 17.02), (9.539, -16.54, 18.16), (2.825, -13.87, 17.29), (8.344, -13.87, 18.44), (-1.187, -17.88, 13.56), (16.54, 0.962, 18.71), (18.73, 0.962, 18.71), (11.52, -5.081, 18.71), (9.543, -5.081, 18.71), (5.94, -7.563, 18.71), (9.176, -7.543, 18.71), (2.805, -11.96, 17.43), (8.072, -11.94, 18.57), (-1.553, -17.17, 13.23), (18.77, -2.06, 18.71), (14.41, -1.926, 18.71), (12.05, -3.369, 18.71), (18.75, -3.748, 18.71), (11.44, -3.823, 18.71), (14.07, -4.03, 18.71), (18.75, -0.5489, 18.71), (16.11, -0.5489, 18.71), (2.239, 33.2, 15.36), (1.581, 33.78, 14.9), (17.19, 36.03, 18.71), (18.86, 36.03, 18.71), (0.8565, -27.64, 13.22), (2.894, -25.04, 15.46), (8.163, -26.0, 16.74), (2.204, -30.49, 13.09), (-0.03855, -20.7, 13.47), (2.906, -19.36, 16.74), (9.204, -19.32, 17.88), (-3.939, -11.73, 12.74), (-2.36, -9.825, 13.86), (9.982, -6.312, 18.71), (7.742, -6.322, 18.71), (16.41, -3.735, 18.71), (17.83, 0.962, 18.71), (17.8, -1.993, 18.71), (17.92, -0.5489, 18.71), (18.02, 36.03, 18.71), (18.74, 2.524, 18.71), (16.57, 2.524, 18.71), (17.84, 2.524, 18.71)], [(28, 7), (9, 28), (51, 52), (73, 53), (52, 54), (55, 73)], [(62, 63, 3, 2), (2, 3, 4, 5), (49, 47, 6, 7), (69, 70, 8, 9), (9, 8, 10, 11), (11, 10, 12, 13), (13, 12, 14, 15), (15, 14, 16, 17), (17, 16, 18, 19), (19, 18, 20, 21), (21, 20, 22, 23), (23, 22, 24, 25), (25, 24, 26, 27), (7, 6, 30, 29), (67, 4, 33, 68), (4, 3, 32, 33), (63, 1, 31, 64), (38, 36, 37, 39), (66, 67, 36, 35), (47, 38, 39, 48), (35, 36, 38, 40), (76, 56, 42, 74), (72, 71, 43, 44), (6, 34, 46, 45), (6, 47, 48, 34), (40, 38, 47, 49), (45, 46, 71, 72), (44, 43, 55, 54), (75, 50, 56, 76), (27, 26, 58, 59), (80, 78, 61, 77), (3, 63, 64, 32), (0, 1, 63, 62), (1, 0, 65), (5, 4, 67, 66), (36, 67, 68, 37), (29, 30, 70, 69), (79, 80, 77, 60), (51, 75, 76, 57), (57, 76, 74, 41), (41, 74, 80, 79), (74, 42, 78, 80), (53, 50, 51, 54, 55)])
_k = {(0, 62): 1.0, (0, 1): 1.0, (2, 5): 1.0, (3, 63): 1.0, (3, 4): 1.0, (5, 66): 1.0, (6, 47): 1.0, (9, 69): 1.0, (9, 11): 1.0, (8, 10): 1.0, (11, 13): 1.0, (10, 12): 1.0, (13, 15): 1.0, (12, 14): 1.0, (15, 17): 1.0, (14, 16): 1.0, (17, 19): 1.0, (16, 18): 1.0, (19, 21): 1.0, (18, 20): 1.0, (21, 23): 1.0, (20, 22): 1.0, (23, 25): 1.0, (22, 24): 1.0, (25, 27): 1.0, (24, 26): 1.0, (8, 70): 1.0, (7, 29): 1.0, (6, 30): 1.0, (32, 64): 1.0, (32, 33): 1.0, (34, 48): 1.0, (1, 31): 1.0, (35, 40): 1.0, (36, 67): 1.0, (37, 68): 1.0, (36, 37): 1.0, (36, 38): 1.0, (37, 39): 1.0, (40, 49): 1.0, (42, 56): 1.0, (6, 45): 1.0, (43, 71): 1.0, (44, 54): 1.0, (45, 72): 1.0, (34, 46): 1.0, (38, 47): 1.0, (39, 48): 1.0, (7, 49): 1.0, (50, 53): 1.0, (51, 57): 1.0, (53, 73): 1.0, (46, 71): 1.0, (43, 55): 1.0, (50, 56): 1.0, (41, 57): 1.0, (58, 59): 1.0, (26, 58): 1.0, (27, 59): 1.0, (61, 78): 1.0, (41, 79): 1.0, (2, 62): 1.0, (1, 63): 1.0, (31, 64): 1.0, (4, 67): 1.0, (35, 66): 1.0, (0, 65): 1.0, (1, 65): 1.0, (33, 68): 1.0, (29, 69): 1.0, (30, 70): 1.0, (44, 72): 1.0, (55, 73): 1.0, (51, 54): 1.0, (42, 78): 1.0, (60, 79): 1.0}
me_plane_004.attributes.new('crease_edge', 'FLOAT', 'EDGE').data.foreach_set('value', [_k.get((min(e.vertices), max(e.vertices)), 0.0) for e in me_plane_004.edges])
me_plane_004.use_remesh_preserve_volume = False
me_plane_004.use_remesh_preserve_attributes = False
me_plane_004.use_mirror_vertex_groups = False
me_plane_004.update()
me_plane_003 = bpy.data.meshes.new('Plane.003')
me_plane_003.from_pydata([(0.0, 3.469, -0.001119), (5.803, 1.192, -0.2058), (0.0, 6.423, -0.4481), (5.56, 5.598, -0.6658), (2.894, 3.135, -0.02468), (2.894, 6.237, -0.4186), (4.399, 2.628, -0.08065), (4.341, 6.028, -0.5383), (5.525, 1.966, -0.1096), (5.249, 5.707, -0.6511), (1.447, 6.347, -0.4333), (1.447, 3.372, -0.0129)], [], [(8, 1, 3, 9), (11, 4, 5, 10), (4, 6, 7, 5), (6, 8, 9, 7), (0, 11, 10, 2)])
_k = {(0, 2): 1.0, (1, 8): 1.0, (1, 3): 1.0, (2, 10): 1.0, (4, 11): 1.0, (5, 7): 1.0, (4, 6): 1.0, (7, 9): 1.0, (6, 8): 1.0, (3, 9): 1.0, (8, 9): 1.0, (5, 10): 1.0, (0, 11): 1.0}
me_plane_003.attributes.new('crease_edge', 'FLOAT', 'EDGE').data.foreach_set('value', [_k.get((min(e.vertices), max(e.vertices)), 0.0) for e in me_plane_003.edges])
me_plane_003.use_remesh_preserve_volume = False
me_plane_003.use_remesh_preserve_attributes = False
me_plane_003.use_mirror_vertex_groups = False
me_plane_003.update()
me_plane_002 = bpy.data.meshes.new('Plane.002')
me_plane_002.from_pydata([(0.01092, -3.471, -0.716), (5.335, -4.104, -1.011), (0.01092, 3.123, -3.154), (5.588, 1.605, -3.28), (0.01092, -0.5055, -1.601), (5.753, -0.5055, -2.386), (4.27, -3.919, -0.8911), (4.392, 2.371, -3.265), (4.295, -0.5055, -2.141), (2.201, 2.99, -3.297), (2.153, -0.5055, -1.917), (2.129, -3.548, -0.7947), (5.837, 0.4619, -2.833), (0.01092, 1.309, -2.378), (4.344, 0.9327, -2.703), (2.177, 1.242, -2.607), (5.889, 1.033, -3.056), (4.368, 1.652, -2.984), (2.189, 2.116, -2.952), (0.01092, 2.216, -2.766)], [], [(17, 16, 3, 7), (6, 1, 5, 8), (11, 6, 8, 10), (18, 17, 7, 9), (19, 18, 9, 2), (0, 11, 10, 4), (4, 10, 15, 13), (10, 8, 14, 15), (8, 5, 12, 14), (13, 15, 18, 19), (15, 14, 17, 18), (14, 12, 16, 17)])
_k = {(0, 4): 1.0, (1, 6): 1.0, (3, 16): 1.0, (2, 9): 1.0, (4, 13): 1.0, (1, 5): 1.0, (6, 11): 1.0, (3, 7): 1.0, (7, 9): 1.0, (0, 11): 1.0, (5, 12): 1.0, (13, 19): 1.0, (12, 16): 1.0, (2, 19): 1.0}
me_plane_002.attributes.new('crease_edge', 'FLOAT', 'EDGE').data.foreach_set('value', [_k.get((min(e.vertices), max(e.vertices)), 0.0) for e in me_plane_002.edges])
me_plane_002.materials.append(mat_material_004)
me_plane_002.use_remesh_preserve_volume = False
me_plane_002.use_remesh_preserve_attributes = False
me_plane_002.use_mirror_vertex_groups = False
me_plane_002.update()
me_plane_001 = bpy.data.meshes.new('Plane.001')
me_plane_001.from_pydata([(14.98, -6.665, -4.291), (18.2, -3.996, -3.659), (22.67, 24.19, 2.646), (23.73, 21.42, 0.7724), (17.33, -1.6, -1.909), (20.64, -1.319, -3.253), (22.42, 3.972, -1.897), (19.11, 3.972, -0.5534), (23.12, 10.26, -0.6776), (20.65, 10.26, 0.6889), (23.73, 17.4, 0.2103), (21.87, 17.4, 1.818), (18.22, 1.186, -1.193), (21.97, 1.186, -2.738), (16.59, -5.623, -3.975), (23.2, 22.81, 1.709), (18.98, -1.459, -2.581), (20.76, 3.972, -1.225), (21.89, 10.26, 0.005652), (22.8, 17.4, 1.014), (20.09, 1.186, -1.965), (15.61, -5.308, -3.653), (18.85, -3.278, -3.55), (17.23, -4.508, -3.602), (23.73, 20.81, 0.686), (22.54, 23.14, 2.519), (23.14, 21.98, 1.603), (17.77, -0.207, -1.551), (21.68, 0.4646, -3.037), (19.54, -0.1367, -2.273)], [], [(26, 24, 3, 15), (23, 22, 5, 16), (20, 13, 6, 17), (17, 6, 8, 18), (18, 8, 10, 19), (29, 28, 13, 20), (27, 29, 20, 12), (9, 18, 19, 11), (7, 17, 18, 9), (12, 20, 17, 7), (21, 23, 16, 4), (25, 26, 15, 2), (0, 14, 23, 21), (14, 1, 22, 23), (11, 19, 26, 25), (19, 10, 24, 26), (4, 16, 29, 27), (16, 5, 28, 29)])
_k = {(0, 21): 1.0, (1, 14): 1.0, (3, 24): 1.0, (2, 15): 1.0, (4, 27): 1.0, (5, 22): 1.0, (6, 13): 1.0, (7, 9): 1.0, (6, 8): 1.0, (9, 11): 1.0, (8, 10): 1.0, (11, 25): 1.0, (7, 12): 1.0, (13, 28): 1.0, (0, 14): 1.0, (3, 15): 1.0, (4, 21): 1.0, (1, 22): 1.0, (10, 24): 1.0, (2, 25): 1.0, (12, 27): 1.0, (5, 28): 1.0, (27, 29): 1.0, (28, 29): 1.0}
me_plane_001.attributes.new('crease_edge', 'FLOAT', 'EDGE').data.foreach_set('value', [_k.get((min(e.vertices), max(e.vertices)), 0.0) for e in me_plane_001.edges])
me_plane_001.use_remesh_preserve_volume = False
me_plane_001.use_remesh_preserve_attributes = False
me_plane_001.use_mirror_vertex_groups = False
me_plane_001.update()
me_plane = bpy.data.meshes.new('Plane')
me_plane.from_pydata([(0.0, -1.643, -0.2725), (3.685, -1.643, -0.7368), (0.0, 4.098, -0.9236), (3.786, 3.62, -1.144), (0.0, 1.239, -0.3076), (3.677, 1.239, -0.7793), (2.74, -1.643, -0.4721), (2.805, 3.844, -1.04), (2.723, 1.239, -0.5212), (1.403, 4.048, -0.9697), (1.361, 1.239, -0.3915), (1.37, -1.643, -0.3515), (0.0, -6.232, -0.9637), (4.027, -5.872, -1.408), (2.74, -6.073, -1.059), (1.37, -6.197, -0.9953), (0.0, -3.97, -0.447), (1.37, -3.97, -0.568), (2.74, -3.97, -0.6662), (3.766, -3.97, -0.9192), (0.0, -5.134, -0.6597), (1.37, -5.134, -0.8051), (2.74, -5.036, -0.8876), (3.861, -4.934, -1.102), (3.428, -1.643, -0.6233), (3.476, 3.671, -1.094), (3.402, 1.239, -0.6546), (3.51, -5.953, -1.253), (3.462, -3.97, -0.7949), (3.505, -4.942, -0.9926)], [], [(26, 5, 3, 25), (24, 1, 5, 26), (11, 6, 8, 10), (10, 8, 7, 9), (4, 10, 9, 2), (0, 11, 10, 4), (21, 20, 12, 15), (22, 21, 15, 14), (29, 22, 14, 27), (24, 6, 18, 28), (6, 11, 17, 18), (11, 0, 16, 17), (28, 18, 22, 29), (18, 17, 21, 22), (17, 16, 20, 21), (19, 28, 29, 23), (1, 24, 28, 19), (23, 29, 27, 13), (6, 24, 26, 8), (8, 26, 25, 7)])
_k = {(0, 4): 1.0, (3, 5): 1.0, (2, 9): 1.0, (2, 4): 1.0, (1, 5): 1.0, (7, 25): 1.0, (7, 9): 1.0, (13, 27): 1.0, (14, 15): 1.0, (12, 15): 1.0, (12, 20): 1.0, (1, 19): 1.0, (0, 16): 1.0, (19, 23): 1.0, (16, 20): 1.0, (13, 23): 1.0, (3, 25): 1.0, (14, 27): 1.0}
me_plane.attributes.new('crease_edge', 'FLOAT', 'EDGE').data.foreach_set('value', [_k.get((min(e.vertices), max(e.vertices)), 0.0) for e in me_plane.edges])
me_plane.use_remesh_preserve_volume = False
me_plane.use_remesh_preserve_attributes = False
me_plane.use_mirror_vertex_groups = False
me_plane.update()
me_plane_005 = bpy.data.meshes.new('Plane.005')
me_plane_005.from_pydata([(0.001969, -3.306, -2.654), (2.89, -2.833, -2.632), (0.001969, 2.37, -1.079), (4.454, 3.261, -1.252), (2.198, -3.052, -2.621), (2.198, 2.537, -1.155), (0.001969, -0.378, -1.536), (3.962, 0.1272, -1.709), (2.198, -0.2646, -1.587), (0.001969, -1.752, -1.884), (3.556, -1.334, -2.031), (2.198, -1.602, -1.927), (0.001969, -2.439, -2.113), (3.286, -2.065, -2.259), (2.198, -2.271, -2.118), (0.001969, -2.782, -2.262), (3.114, -2.43, -2.422), (2.198, -2.606, -2.267), (2.512, -2.954, -2.617), (3.296, 2.857, -1.181), (3.069, -0.06873, -1.583), (2.853, -1.468, -1.931), (2.693, -2.168, -2.139), (2.6, -2.518, -2.28), (2.669, -2.905, -2.616), (3.845, 3.126, -1.175), (3.505, 0.02923, -1.621), (3.18, -1.401, -1.953), (2.94, -2.117, -2.173), (2.801, -2.474, -2.321), (1.1, 2.388, -1.115), (1.1, -3.209, -2.629), (1.1, -0.3213, -1.559), (1.1, -1.677, -1.903), (1.1, -2.355, -2.113), (1.1, -2.694, -2.262), (2.748, -2.884, -2.63), (4.135, 3.368, -1.178), (3.723, 0.0782, -1.642), (3.344, -1.368, -1.968), (3.064, -2.091, -2.193), (2.902, -2.452, -2.341), (4.254, 1.714, -1.444), (2.198, 1.166, -1.332), (0.001969, 0.9958, -1.275), (3.183, 1.418, -1.356), (3.675, 1.607, -1.397), (1.1, 1.081, -1.305), (3.921, 1.669, -1.415), (0.001969, -3.226, -2.577), (2.934, -2.777, -2.591), (2.198, -2.988, -2.551), (2.53, -2.891, -2.551), (2.695, -2.844, -2.558), (1.1, -3.131, -2.557), (2.778, -2.822, -2.573), (4.426, 3.14, -1.278), (2.198, 2.44, -1.18), (3.28, 2.751, -1.205), (3.822, 3.009, -1.206), (1.1, 2.299, -1.141), (4.128, 3.271, -1.211), (0.001969, 2.272, -1.106)], [], [(61, 56, 3, 37), (60, 57, 5, 30), (33, 11, 8, 32), (39, 10, 7, 38), (40, 13, 10, 39), (34, 14, 11, 33), (35, 17, 14, 34), (41, 16, 13, 40), (55, 50, 16, 41), (54, 51, 17, 35), (51, 52, 23, 17), (17, 23, 22, 14), (14, 22, 21, 11), (11, 21, 20, 8), (57, 58, 19, 5), (52, 53, 29, 23), (23, 29, 28, 22), (22, 28, 27, 21), (21, 27, 26, 20), (58, 59, 25, 19), (49, 54, 35, 15), (15, 35, 34, 12), (12, 34, 33, 9), (9, 33, 32, 6), (62, 60, 30, 2), (53, 55, 41, 29), (29, 41, 40, 28), (28, 40, 39, 27), (27, 39, 38, 26), (59, 61, 37, 25), (26, 38, 48, 46), (6, 32, 47, 44), (20, 26, 46, 45), (8, 20, 45, 43), (32, 8, 43, 47), (38, 7, 42, 48), (24, 36, 55, 53), (0, 31, 54, 49), (18, 24, 53, 52), (4, 18, 52, 51), (31, 4, 51, 54), (36, 1, 50, 55), (46, 48, 61, 59), (44, 47, 60, 62), (45, 46, 59, 58), (43, 45, 58, 57), (47, 43, 57, 60), (48, 42, 56, 61)])
_k = {(0, 49): 1.0, (1, 36): 1.0, (3, 56): 1.0, (2, 30): 1.0, (4, 31): 1.0, (5, 19): 1.0, (6, 44): 1.0, (7, 10): 1.0, (6, 9): 1.0, (10, 13): 1.0, (9, 12): 1.0, (13, 16): 1.0, (12, 15): 1.0, (16, 50): 1.0, (4, 18): 1.0, (19, 25): 1.0, (18, 24): 1.0, (25, 37): 1.0, (5, 30): 1.0, (0, 31): 1.0, (24, 36): 1.0, (3, 37): 1.0, (7, 42): 1.0, (44, 62): 1.0, (15, 49): 1.0, (1, 50): 1.0, (42, 56): 1.0, (2, 62): 1.0, (59, 61): 1.0, (60, 62): 1.0, (58, 59): 1.0, (57, 58): 1.0, (57, 60): 1.0, (56, 61): 1.0}
me_plane_005.attributes.new('crease_edge', 'FLOAT', 'EDGE').data.foreach_set('value', [_k.get((min(e.vertices), max(e.vertices)), 0.0) for e in me_plane_005.edges])
me_plane_005.use_remesh_preserve_volume = False
me_plane_005.use_remesh_preserve_attributes = False
me_plane_005.use_mirror_vertex_groups = False
me_plane_005.update()

# ---- objects
ob_plane_014 = bpy.data.objects.new('Plane.014', me_plane_019)
ob_plane_013 = bpy.data.objects.new('Plane.013', me_plane_014)
ob_plane_012 = bpy.data.objects.new('Plane.012', me_plane_009)
ob_plane_011 = bpy.data.objects.new('Plane.011', me_plane_008)
ob_plane_010 = bpy.data.objects.new('Plane.010', me_plane_018)
ob_plane_009 = bpy.data.objects.new('Plane.009', me_plane_017)
ob_plane_003 = bpy.data.objects.new('Plane.003', me_plane_016)
ob_plane_008 = bpy.data.objects.new('Plane.008', me_plane_015)
ob_plane_007 = bpy.data.objects.new('Plane.007', me_plane_013)
ob_plane_006 = bpy.data.objects.new('Plane.006', me_plane_012)
ob_plane_005 = bpy.data.objects.new('Plane.005', me_plane_011)
ob_plane_004 = bpy.data.objects.new('Plane.004', me_plane_010)
ob_doordriver = bpy.data.objects.new('DoorDriver', me_plane_007)
ob_plane_001 = bpy.data.objects.new('Plane.001', me_plane_004)
ob_backdoor = bpy.data.objects.new('Backdoor', me_plane_003)
ob_glass_back = bpy.data.objects.new('Glass back', me_plane_002)
ob_plane_002 = bpy.data.objects.new('Plane.002', me_plane_001)
ob_roof = bpy.data.objects.new('Roof', me_plane)
ob_plane = bpy.data.objects.new('Plane', me_plane_005)
ob_lamp = bpy.data.objects.new('Lamp', light_lamp)
ob_camera = bpy.data.objects.new('Camera', cam_camera)

# ---- transforms, parenting, visibility, modifiers, constraints
ob_plane_014.location = (-0.003445, -1.324, 1.252)
ob_plane_014.scale = (0.3225, 0.3225, 0.3225)
ob_plane_014.lineart.crease_threshold = 0.0
_m = ob_plane_014.modifiers.new('Mirror', 'MIRROR')
ob_plane_013.location = (-0.0006251, -4.255, 1.787)
ob_plane_013.rotation_euler = (-1.571, -2.22e-16, 2.22e-16)
ob_plane_013.scale = (0.1508, 0.1508, 0.1508)
ob_plane_013.lineart.crease_threshold = 0.0
_m = ob_plane_013.modifiers.new('Mirror', 'MIRROR')
ob_plane_012.location = (0.0019, 4.51, 2.165)
ob_plane_012.rotation_euler = (-1.571, -2.22e-16, 2.22e-16)
ob_plane_012.scale = (0.2755, 0.2755, 0.2755)
ob_plane_012.lineart.crease_threshold = 0.0
_m = ob_plane_012.modifiers.new('Mirror', 'MIRROR')
ob_plane_011.location = (0.001432, 4.648, 2.292)
ob_plane_011.rotation_euler = (-1.571, -2.22e-16, 2.22e-16)
ob_plane_011.scale = (-0.1204, -0.1204, -0.1204)
ob_plane_011.hide_select = True
ob_plane_011.lineart.crease_threshold = 0.0
_m = ob_plane_011.modifiers.new('Mirror', 'MIRROR')
ob_plane_010.location = (0.001425, 1.605, 2.742)
ob_plane_010.rotation_euler = (-1.344e-07, 1.571, 0.0)
ob_plane_010.scale = (0.4763, 0.4763, 0.4763)
ob_plane_010.lineart.crease_threshold = 0.0
_m = ob_plane_010.modifiers.new('Mirror', 'MIRROR')
_m.use_axis = (False, False, True)
ob_plane_009.location = (0.001979, 0.6931, 2.723)
ob_plane_009.rotation_euler = (-2.581e-05, 1.576, -2.568e-05)
ob_plane_009.scale = (-0.1965, -0.1965, -0.1965)
ob_plane_009.lineart.crease_threshold = 0.0
_m = ob_plane_009.modifiers.new('Mirror', 'MIRROR')
_m.use_axis = (False, False, True)
ob_plane_003.location = (0.004747, 0.06655, 2.612)
ob_plane_003.rotation_euler = (-1.344e-07, 1.571, 0.0)
ob_plane_003.lineart.crease_threshold = 0.0
_m = ob_plane_003.modifiers.new('Mirror', 'MIRROR')
_m.use_axis = (False, False, True)
ob_plane_008.location = (-0.001112, -3.003, 1.921)
ob_plane_008.rotation_euler = (0.0004078, -1.57, -0.000408)
ob_plane_008.scale = (0.1959, 0.1959, 0.1959)
ob_plane_008.lineart.crease_threshold = 0.0
_m = ob_plane_008.modifiers.new('Mirror', 'MIRROR')
_m.use_axis = (False, False, True)
ob_plane_007.location = (0.0002151, -4.102, 1.48)
ob_plane_007.rotation_euler = (-1.571, -2.22e-16, 2.22e-16)
ob_plane_007.scale = (0.1333, 0.1333, 0.1333)
ob_plane_007.lineart.crease_threshold = 0.0
_m = ob_plane_007.modifiers.new('Mirror', 'MIRROR')
ob_plane_006.location = (-0.0002322, 3.774, 1.381)
ob_plane_006.rotation_euler = (-1.571, -2.22e-16, 2.22e-16)
ob_plane_006.scale = (0.07675, 0.07675, 0.07675)
ob_plane_006.lineart.crease_threshold = 0.0
_m = ob_plane_006.modifiers.new('Mirror', 'MIRROR')
ob_plane_005.location = (-0.001844, 4.939, 1.583)
ob_plane_005.rotation_euler = (-1.571, -2.22e-16, 2.22e-16)
ob_plane_005.scale = (0.2013, 0.2013, 0.2013)
ob_plane_005.lineart.crease_threshold = 0.0
_m = ob_plane_005.modifiers.new('Mirror', 'MIRROR')
_m.use_clip = True
ob_plane_004.location = (0.007045, 1.638, 1.839)
ob_plane_004.rotation_euler = (-1.344e-07, 1.571, 0.0)
ob_plane_004.scale = (1.153, 1.153, 1.153)
ob_plane_004.lineart.crease_threshold = 0.0
_m = ob_plane_004.modifiers.new('Mirror', 'MIRROR')
_m.use_axis = (False, False, True)
ob_doordriver.location = (0.00117, -0.5957, 1.973)
ob_doordriver.rotation_euler = (-1.344e-07, -1.571, 0.0)
ob_doordriver.scale = (-0.1972, -0.1972, -0.1972)
ob_doordriver.lineart.crease_threshold = 0.0
_m = ob_doordriver.modifiers.new('Mirror', 'MIRROR')
_m.use_axis = (False, False, True)
ob_plane_001.location = (-0.004446, 1.613, 2.621)
ob_plane_001.rotation_euler = (-1.788e-07, -1.571, 0.0)
ob_plane_001.scale = (-0.09684, -0.09684, -0.09684)
ob_plane_001.lineart.crease_threshold = 0.0
_m = ob_plane_001.modifiers.new('Mirror', 'MIRROR')
_m.use_axis = (False, False, True)
ob_backdoor.location = (0.004832, 3.183, 2.672)
ob_backdoor.scale = (0.2236, 0.2236, 0.2236)
ob_backdoor.lineart.crease_threshold = 0.0
_m = ob_backdoor.modifiers.new('Mirror', 'MIRROR')
_m.use_clip = True
ob_glass_back.location = (-0.00424, 3.259, 3.373)
ob_glass_back.scale = (0.222, 0.222, 0.222)
ob_glass_back.hide_render = True
ob_glass_back.lineart.crease_threshold = 0.0
_m = ob_glass_back.modifiers.new('Mirror', 'MIRROR')
_m.use_clip = True
ob_plane_002.location = (0.001187, -3.659, 2.183)
ob_plane_002.scale = (0.06654, 0.06654, 0.06654)
ob_plane_002.lineart.crease_threshold = 0.0
_m = ob_plane_002.modifiers.new('Mirror', 'MIRROR')
ob_roof.location = (-4.044e-05, 1.221, 3.504)
ob_roof.scale = (0.3087, 0.3087, 0.3087)
ob_roof.lineart.crease_threshold = 0.0
_m = ob_roof.modifiers.new('Mirror', 'MIRROR')
_m.use_clip = True
ob_plane.location = (0.002383, -3.145, 2.796)
ob_plane.scale = (0.3399, 0.3399, 0.3399)
ob_plane.lineart.crease_threshold = 0.0
_m = ob_plane.modifiers.new('Mirror', 'MIRROR')
_m.use_clip = True
ob_lamp.location = (4.076, 1.005, 5.904)
ob_lamp.rotation_euler = (0.6503, 0.05522, 1.866)
ob_lamp.lock_rotations_4d = False
ob_lamp.empty_display_type = 'ARROWS'
ob_lamp.color = (0.0, 0.0, 0.0, 0.0)
ob_lamp.hide_select = True
ob_lamp.lineart.crease_threshold = 0.0
ob_camera.location = (7.481, -6.508, 5.344)
ob_camera.rotation_euler = (1.109, 0.01082, 0.8149)
ob_camera.lock_rotations_4d = False
ob_camera.empty_display_type = 'ARROWS'
ob_camera.color = (0.0, 0.0, 0.0, 0.0)
ob_camera.display_type = 'WIRE'
ob_camera.lineart.crease_threshold = 0.0

# ---- collection membership
col_collection_1.objects.link(ob_plane_014)
col_collection_1.objects.link(ob_plane_013)
col_collection_1.objects.link(ob_plane_012)
col_collection_1.objects.link(ob_plane_011)
col_collection_1.objects.link(ob_plane_010)
col_collection_1.objects.link(ob_plane_009)
col_collection_1.objects.link(ob_plane_003)
col_collection_1.objects.link(ob_plane_008)
col_collection_1.objects.link(ob_plane_007)
col_collection_1.objects.link(ob_plane_006)
col_collection_1.objects.link(ob_plane_005)
col_collection_1.objects.link(ob_plane_004)
col_collection_1.objects.link(ob_doordriver)
col_collection_1.objects.link(ob_plane_001)
col_collection_1.objects.link(ob_backdoor)
col_collection_1.objects.link(ob_glass_back)
col_collection_1.objects.link(ob_plane_002)
col_collection_1.objects.link(ob_roof)
col_collection_1.objects.link(ob_plane)
col_collection_1.objects.link(ob_lamp)
col_collection_1.objects.link(ob_camera)

# ---- scene / render settings (as saved in the file)
scene.camera = ob_plane_001
scene.frame_start = 1; scene.frame_end = 250; scene.frame_set(1)
scene.render.engine = 'BLENDER_EEVEE_NEXT'
scene.render.resolution_percentage = 50
scene.render.dither_intensity = 0.0
scene.cycles.use_denoising = False
scene.cycles.samples = 128
scene.cycles.sampling_pattern = 'TABULATED_SOBOL'
scene.cycles.light_sampling_threshold = 0.0
scene.cycles.use_adaptive_sampling = False
scene.cycles.use_light_tree = False
scene.cycles.blur_glossy = 0.0
scene.cycles.sample_clamp_indirect = 0.0
scene.view_settings.view_transform = 'Standard'
bpy.context.view_layer.update()

# ---- added for rendering (the .blend has no active camera): camera
cam_auto = bpy.data.cameras.new('AutoCamera')
cam_auto.lens = 50.0
cam_auto.sensor_width = 36.0
cam_auto.clip_end = 1000.0
ob_auto_camera = bpy.data.objects.new('AutoCamera', cam_auto)
scene.collection.objects.link(ob_auto_camera)
ob_auto_camera.location = (9.77386, -11.4965, 9.92702)
ob_auto_camera.rotation_euler = (1.09748, -7.21219e-08, 0.694738)
scene.camera = ob_auto_camera
bpy.context.view_layer.update()
